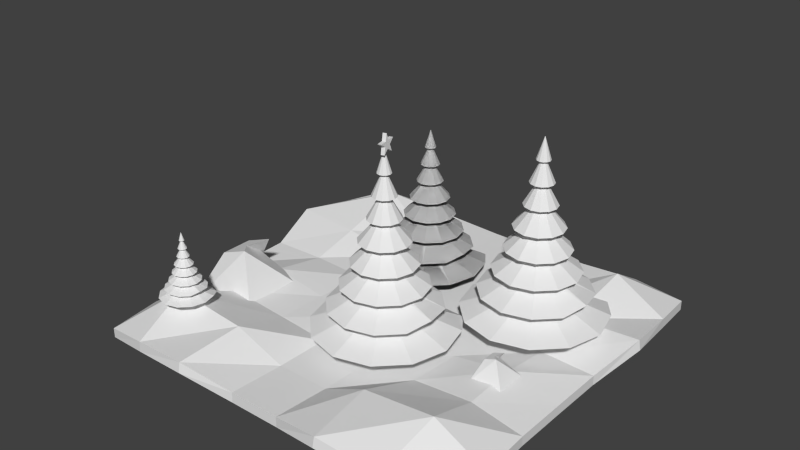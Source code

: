 # Source: lukauntitled.blend  (saved by Blender 2.76.0; exported with 4.5.12 LTS)
import bpy
from mathutils import Matrix  # noqa: F401  (used for matrix-valued properties, if any)

bpy.ops.wm.read_factory_settings(use_empty=True)
scene = bpy.context.scene
scene.name = 'Scene'

# ---- collections
col_collection_1 = bpy.data.collections.new('Collection 1'); scene.collection.children.link(col_collection_1)

# ---- world
world_world = bpy.data.worlds.new('World'); scene.world = world_world
world_world.color = (0.05088, 0.05088, 0.05088)
world_world.use_sun_shadow = False
world_world.sun_shadow_jitter_overblur = 0.0
world_world.cycles.sampling_method = 'MANUAL'
world_world.cycles.sample_map_resolution = 256

# ---- meshes
me_cube_002 = bpy.data.meshes.new('Cube.002')
me_cube_002.from_pydata([(-1.0, -1.0, -1.0), (-0.5755, -0.2818, 0.1785), (-1.0, 1.0, -1.0), (1.0, -1.0, -1.0), (0.1201, -0.2818, 0.4534), (1.0, 1.0, -1.0), (0.1201, 0.4718, 0.4534), (-1.0, 1.0, -1.0), (-0.5755, -0.2818, 0.1785), (0.1201, -0.2818, 0.4534), (0.9149, 0.9489, -0.8594), (-0.5755, 0.4718, 0.1786)], [], [(7, 6, 11, 10, 5, 2), (10, 9, 4, 3, 5), (4, 1, 0, 3), (0, 2, 5, 3), (1, 8, 7, 2, 0), (6, 7, 8), (9, 10, 11), (4, 9, 11, 6, 8, 1)])
me_cube_002.use_remesh_preserve_volume = False
me_cube_002.use_remesh_preserve_attributes = False
me_cube_002.use_mirror_vertex_groups = False
me_cube_002.update()
me_cube_001 = bpy.data.meshes.new('Cube.001')
me_cube_001.from_pydata([(-1.0, -1.0, -1.0), (-0.5755, -0.2818, 0.1785), (-1.0, 1.0, -1.0), (1.0, -1.0, -1.0), (0.1201, -0.2818, 0.4534), (1.0, 1.0, -1.0), (0.1201, 0.4718, 0.4534), (-1.0, 1.0, -1.0), (-0.5755, -0.2818, 0.1785), (0.1201, -0.2818, 0.4534), (0.9149, 0.9489, -0.8594), (-0.5755, 0.4718, 0.1786)], [], [(7, 6, 11, 10, 5, 2), (10, 9, 4, 3, 5), (4, 1, 0, 3), (0, 2, 5, 3), (1, 8, 7, 2, 0), (6, 7, 8), (9, 10, 11), (4, 9, 11, 6, 8, 1)])
me_cube_001.use_remesh_preserve_volume = False
me_cube_001.use_remesh_preserve_attributes = False
me_cube_001.use_mirror_vertex_groups = False
me_cube_001.update()
me_cylinder_005 = bpy.data.meshes.new('Cylinder.005')
me_cylinder_005.from_pydata([(1.704e-07, 0.7463, -1.0), (-1.108e-08, 0.01594, 9.299), (0.3732, 0.6463, -1.0), (0.00797, 0.0138, 9.299), (0.6463, 0.3732, -1.0), (0.0138, 0.00797, 9.299), (0.7463, 1.758e-07, -1.0), (0.01594, -1.403e-07, 9.299), (0.6463, -0.3732, -1.0), (0.0138, -0.00797, 9.299), (0.3732, -0.6463, -1.0), (0.00797, -0.0138, 9.299), (1.788e-07, -0.7463, -1.0), (-8.675e-09, -0.01594, 9.299), (-0.3732, -0.6463, -1.0), (-0.00797, -0.0138, 9.299), (-0.6463, -0.3732, -1.0), (-0.0138, -0.00797, 9.299), (-0.7463, -1.846e-07, -1.0), (-0.01594, -1.47e-07, 9.299), (-0.6463, 0.3732, -1.0), (-0.0138, 0.00797, 9.299), (-0.3732, 0.6463, -1.0), (-0.00797, 0.0138, 9.299), (-1.385e-09, 0.877, 0.2874), (-2.771e-09, 0.754, 1.575), (-4.156e-09, 0.631, 2.862), (-5.541e-09, 0.508, 4.15), (-6.926e-09, 0.385, 5.437), (-8.312e-09, 0.262, 6.725), (-9.697e-09, 0.1389, 8.012), (0.06947, 0.1203, 8.012), (0.131, 0.2269, 6.725), (0.1925, 0.3334, 5.437), (0.254, 0.4399, 4.15), (0.3155, 0.5464, 2.862), (0.377, 0.653, 1.575), (0.4385, 0.7595, 0.2874), (0.1203, 0.06947, 8.012), (0.2269, 0.131, 6.725), (0.3334, 0.1925, 5.437), (0.4399, 0.254, 4.15), (0.5464, 0.3155, 2.862), (0.653, 0.377, 1.575), (0.7595, 0.4385, 0.2874), (0.1389, -1.282e-07, 8.012), (0.262, -1.161e-07, 6.725), (0.385, -1.041e-07, 5.437), (0.508, -9.199e-08, 4.15), (0.631, -7.992e-08, 2.862), (0.754, -6.785e-08, 1.575), (0.877, -5.578e-08, 0.2874), (0.1203, -0.06947, 8.012), (0.2269, -0.131, 6.725), (0.3334, -0.1925, 5.437), (0.4399, -0.254, 4.15), (0.5464, -0.3155, 2.862), (0.653, -0.377, 1.575), (0.7595, -0.4385, 0.2874), (0.06947, -0.1203, 8.012), (0.131, -0.2269, 6.725), (0.1925, -0.3334, 5.437), (0.254, -0.4399, 4.15), (0.3155, -0.5464, 2.862), (0.377, -0.653, 1.575), (0.4385, -0.7595, 0.2874), (1.128e-08, -0.1389, 8.012), (3.124e-08, -0.262, 6.725), (5.12e-08, -0.385, 5.437), (7.116e-08, -0.508, 4.15), (9.112e-08, -0.631, 2.862), (1.111e-07, -0.754, 1.575), (1.31e-07, -0.877, 0.2874), (-0.06947, -0.1203, 8.012), (-0.131, -0.2269, 6.725), (-0.1925, -0.3334, 5.437), (-0.254, -0.4399, 4.15), (-0.3155, -0.5464, 2.862), (-0.377, -0.653, 1.575), (-0.4385, -0.7595, 0.2874), (-0.1203, -0.06947, 8.012), (-0.2269, -0.131, 6.725), (-0.3334, -0.1925, 5.437), (-0.4399, -0.254, 4.15), (-0.5464, -0.3155, 2.862), (-0.653, -0.377, 1.575), (-0.7595, -0.4385, 0.2874), (-0.1389, -1.867e-07, 8.012), (-0.262, -2.265e-07, 6.725), (-0.385, -2.662e-07, 5.437), (-0.508, -3.06e-07, 4.15), (-0.631, -3.457e-07, 2.862), (-0.754, -3.854e-07, 1.575), (-0.877, -4.252e-07, 0.2874), (-0.1203, 0.06947, 8.012), (-0.2269, 0.131, 6.725), (-0.3334, 0.1925, 5.437), (-0.4399, 0.254, 4.15), (-0.5464, 0.3155, 2.862), (-0.653, 0.377, 1.575), (-0.7595, 0.4385, 0.2874), (-0.06947, 0.1203, 8.012), (-0.131, 0.2269, 6.725), (-0.1925, 0.3334, 5.437), (-0.254, 0.4399, 4.15), (-0.3155, 0.5464, 2.862), (-0.377, 0.653, 1.575), (-0.4385, 0.7595, 0.2874), (3.459e-08, 1.933, 2.862), (0.9666, 1.674, 2.862), (1.674, 0.9666, 2.862), (1.933, 3.232e-08, 2.862), (1.674, -0.9666, 2.862), (0.9666, -1.674, 2.862), (3.265e-07, -1.933, 2.862), (-0.9666, -1.674, 2.862), (-1.674, -0.9666, 2.862), (-1.933, -7.82e-07, 2.862), (-1.674, 0.9666, 2.862), (-0.9666, 1.674, 2.862), (-1.837e-09, 1.493, 4.15), (0.7467, 1.293, 4.15), (1.293, 0.7467, 4.15), (1.493, 4.166e-09, 4.15), (1.293, -0.7467, 4.15), (0.7467, -1.293, 4.15), (2.237e-07, -1.493, 4.15), (-0.7467, -1.293, 4.15), (-1.293, -0.7467, 4.15), (-1.493, -6.249e-07, 4.15), (-1.293, 0.7467, 4.15), (-0.7467, 1.293, 4.15), (1.522e-08, 0.9862, 5.437), (0.4931, 0.8541, 5.437), (0.8541, 0.4931, 5.437), (0.9862, -4.55e-08, 5.437), (0.8541, -0.4931, 5.437), (0.4931, -0.8541, 5.437), (1.641e-07, -0.9862, 5.437), (-0.4931, -0.8541, 5.437), (-0.8541, -0.4931, 5.437), (-0.9862, -4.609e-07, 5.437), (-0.8541, 0.4931, 5.437), (-0.4931, 0.8541, 5.437), (-1.188e-08, 0.7068, 6.725), (0.3534, 0.6121, 6.725), (0.6121, 0.3534, 6.725), (0.7068, -6.874e-08, 6.725), (0.6121, -0.3534, 6.725), (0.3534, -0.6121, 6.725), (9.484e-08, -0.7068, 6.725), (-0.3534, -0.6121, 6.725), (-0.6121, -0.3534, 6.725), (-0.7068, -3.664e-07, 6.725), (-0.6121, 0.3534, 6.725), (-0.3534, 0.6121, 6.725), (-6.803e-09, 0.4108, 8.012), (0.2054, 0.3558, 8.012), (0.3558, 0.2054, 8.012), (0.4108, -1.021e-07, 8.012), (0.3558, -0.2054, 8.012), (0.2054, -0.3558, 8.012), (5.523e-08, -0.4108, 8.012), (-0.2054, -0.3558, 8.012), (-0.3558, -0.2054, 8.012), (-0.4108, -2.751e-07, 8.012), (-0.3558, 0.2054, 8.012), (-0.2054, 0.3558, 8.012), (1.425e-08, 2.546, 1.575), (1.273, 2.205, 1.575), (2.205, 1.273, 1.575), (2.546, 1.368e-07, 1.575), (2.205, -1.273, 1.575), (1.273, -2.205, 1.575), (3.986e-07, -2.546, 1.575), (-1.273, -2.205, 1.575), (-2.205, -1.273, 1.575), (-2.546, -9.354e-07, 1.575), (-2.205, 1.273, 1.575), (-1.273, 2.205, 1.575), (5.635e-08, 3.292, 0.2874), (1.646, 2.851, 0.2874), (2.851, 1.646, 0.2874), (3.329, -0.1687, 0.5557), (2.851, -1.646, 0.2874), (1.646, -2.851, 0.2874), (5.534e-07, -3.292, 0.2874), (-1.646, -2.851, 0.2874), (-2.851, -1.646, 0.2874), (-3.292, -1.131e-06, 0.2874), (-2.851, 1.646, 0.2874), (-1.646, 2.851, 0.2874), (2.469, 3.772, -1.365), (3.652, 2.109, -1.0), (4.217, 2.95e-07, -1.0), (3.652, -2.109, -1.0), (2.109, -3.652, -1.0), (6.687e-07, -4.217, -1.0), (-2.109, -3.652, -1.0), (-3.652, -2.109, -1.0), (-4.217, -1.481e-06, -1.0), (-4.123, 2.249, -1.939), (-2.109, 3.652, -1.0), (0.02467, 4.722, -2.054), (1.036e-08, 2.043, -1.0), (1.022, 1.769, -1.0), (1.769, 1.022, -1.0), (2.043, 5.578e-08, -1.0), (1.769, -1.022, -1.0), (1.022, -1.769, -1.0), (3.189e-07, -2.043, -1.0), (-1.022, -1.769, -1.0), (-1.769, -1.022, -1.0), (-2.043, -8.048e-07, -1.0), (-1.769, 1.022, -1.0), (-1.022, 1.769, -1.0), (1.704e-07, 0.7463, -2.461), (0.3732, 0.6463, -2.461), (0.6463, 0.3732, -2.461), (0.7463, 1.758e-07, -2.461), (0.6463, -0.3732, -2.461), (0.3732, -0.6463, -2.461), (1.788e-07, -0.7463, -2.461), (-0.3732, -0.6463, -2.461), (-0.6463, -0.3732, -2.461), (-0.7463, -1.846e-07, -2.461), (-0.6463, 0.3732, -2.461), (-0.3732, 0.6463, -2.461)], [], [(156, 1, 3, 157), (157, 3, 5, 158), (158, 5, 7, 159), (159, 7, 9, 160), (160, 9, 11, 161), (161, 11, 13, 162), (162, 13, 15, 163), (163, 15, 17, 164), (164, 17, 19, 165), (165, 19, 21, 166), (3, 1, 23, 21, 19, 17, 15, 13, 11, 9, 7, 5), (167, 23, 1, 156), (166, 21, 23, 167), (12, 14, 223, 222), (201, 100, 107, 202), (190, 99, 106, 191), (178, 98, 105, 179), (118, 97, 104, 119), (130, 96, 103, 131), (142, 95, 102, 143), (154, 94, 101, 155), (202, 107, 24, 203), (191, 106, 25, 180), (179, 105, 26, 168), (119, 104, 27, 108), (131, 103, 28, 120), (143, 102, 29, 132), (155, 101, 30, 144), (200, 93, 100, 201), (189, 92, 99, 190), (177, 91, 98, 178), (117, 90, 97, 118), (129, 89, 96, 130), (141, 88, 95, 142), (153, 87, 94, 154), (199, 86, 93, 200), (188, 85, 92, 189), (176, 84, 91, 177), (116, 83, 90, 117), (128, 82, 89, 129), (140, 81, 88, 141), (152, 80, 87, 153), (198, 79, 86, 199), (187, 78, 85, 188), (175, 77, 84, 176), (115, 76, 83, 116), (127, 75, 82, 128), (139, 74, 81, 140), (151, 73, 80, 152), (197, 72, 79, 198), (186, 71, 78, 187), (174, 70, 77, 175), (114, 69, 76, 115), (126, 68, 75, 127), (138, 67, 74, 139), (150, 66, 73, 151), (196, 65, 72, 197), (185, 64, 71, 186), (173, 63, 70, 174), (113, 62, 69, 114), (125, 61, 68, 126), (137, 60, 67, 138), (149, 59, 66, 150), (195, 58, 65, 196), (184, 57, 64, 185), (172, 56, 63, 173), (112, 55, 62, 113), (124, 54, 61, 125), (136, 53, 60, 137), (148, 52, 59, 149), (194, 51, 58, 195), (183, 50, 57, 184), (171, 49, 56, 172), (111, 48, 55, 112), (123, 47, 54, 124), (135, 46, 53, 136), (147, 45, 52, 148), (193, 44, 51, 194), (182, 43, 50, 183), (170, 42, 49, 171), (110, 41, 48, 111), (122, 40, 47, 123), (134, 39, 46, 135), (146, 38, 45, 147), (192, 37, 44, 193), (181, 36, 43, 182), (169, 35, 42, 170), (109, 34, 41, 110), (121, 33, 40, 122), (133, 32, 39, 134), (145, 31, 38, 146), (203, 24, 37, 192), (180, 25, 36, 181), (168, 26, 35, 169), (108, 27, 34, 109), (120, 28, 33, 121), (132, 29, 32, 133), (144, 30, 31, 145), (26, 108, 109, 35), (35, 109, 110, 42), (42, 110, 111, 49), (49, 111, 112, 56), (56, 112, 113, 63), (63, 113, 114, 70), (70, 114, 115, 77), (77, 115, 116, 84), (84, 116, 117, 91), (91, 117, 118, 98), (105, 119, 108, 26), (98, 118, 119, 105), (27, 120, 121, 34), (34, 121, 122, 41), (41, 122, 123, 48), (48, 123, 124, 55), (55, 124, 125, 62), (62, 125, 126, 69), (69, 126, 127, 76), (76, 127, 128, 83), (83, 128, 129, 90), (90, 129, 130, 97), (104, 131, 120, 27), (97, 130, 131, 104), (28, 132, 133, 33), (33, 133, 134, 40), (40, 134, 135, 47), (47, 135, 136, 54), (54, 136, 137, 61), (61, 137, 138, 68), (68, 138, 139, 75), (75, 139, 140, 82), (82, 140, 141, 89), (89, 141, 142, 96), (103, 143, 132, 28), (96, 142, 143, 103), (29, 144, 145, 32), (32, 145, 146, 39), (39, 146, 147, 46), (46, 147, 148, 53), (53, 148, 149, 60), (60, 149, 150, 67), (67, 150, 151, 74), (74, 151, 152, 81), (81, 152, 153, 88), (88, 153, 154, 95), (102, 155, 144, 29), (95, 154, 155, 102), (94, 166, 167, 101), (101, 167, 156, 30), (87, 165, 166, 94), (80, 164, 165, 87), (73, 163, 164, 80), (66, 162, 163, 73), (59, 161, 162, 66), (52, 160, 161, 59), (45, 159, 160, 52), (38, 158, 159, 45), (31, 157, 158, 38), (30, 156, 157, 31), (25, 168, 169, 36), (36, 169, 170, 43), (43, 170, 171, 50), (50, 171, 172, 57), (57, 172, 173, 64), (64, 173, 174, 71), (71, 174, 175, 78), (78, 175, 176, 85), (85, 176, 177, 92), (92, 177, 178, 99), (106, 179, 168, 25), (99, 178, 179, 106), (24, 180, 181, 37), (37, 181, 182, 44), (44, 182, 183, 51), (51, 183, 184, 58), (58, 184, 185, 65), (65, 185, 186, 72), (72, 186, 187, 79), (79, 187, 188, 86), (86, 188, 189, 93), (93, 189, 190, 100), (107, 191, 180, 24), (100, 190, 191, 107), (204, 203, 192, 205), (205, 192, 193, 206), (206, 193, 194, 207), (207, 194, 195, 208), (208, 195, 196, 209), (209, 196, 197, 210), (210, 197, 198, 211), (211, 198, 199, 212), (212, 199, 200, 213), (213, 200, 201, 214), (215, 202, 203, 204), (214, 201, 202, 215), (2, 0, 204, 205), (4, 2, 205, 206), (6, 4, 206, 207), (8, 6, 207, 208), (10, 8, 208, 209), (12, 10, 209, 210), (14, 12, 210, 211), (16, 14, 211, 212), (18, 16, 212, 213), (20, 18, 213, 214), (22, 20, 214, 215), (0, 22, 215, 204), (216, 217, 218, 219, 220, 221, 222, 223, 224, 225, 226, 227), (6, 8, 220, 219), (20, 22, 227, 226), (0, 2, 217, 216), (14, 16, 224, 223), (8, 10, 221, 220), (22, 0, 216, 227), (2, 4, 218, 217), (16, 18, 225, 224), (10, 12, 222, 221), (4, 6, 219, 218), (18, 20, 226, 225)])
me_cylinder_005.use_remesh_preserve_volume = False
me_cylinder_005.use_remesh_preserve_attributes = False
me_cylinder_005.use_mirror_vertex_groups = False
me_cylinder_005.update()
me_cylinder_004 = bpy.data.meshes.new('Cylinder.004')
me_cylinder_004.from_pydata([(1.704e-07, 0.7463, -1.0), (-1.108e-08, 0.01594, 9.299), (0.3732, 0.6463, -1.0), (0.00797, 0.0138, 9.299), (0.6463, 0.3732, -1.0), (0.0138, 0.00797, 9.299), (0.7463, 1.758e-07, -1.0), (0.01594, -1.403e-07, 9.299), (0.6463, -0.3732, -1.0), (0.0138, -0.00797, 9.299), (0.3732, -0.6463, -1.0), (0.00797, -0.0138, 9.299), (1.788e-07, -0.7463, -1.0), (-8.675e-09, -0.01594, 9.299), (-0.3732, -0.6463, -1.0), (-0.00797, -0.0138, 9.299), (-0.6463, -0.3732, -1.0), (-0.0138, -0.00797, 9.299), (-0.7463, -1.846e-07, -1.0), (-0.01594, -1.47e-07, 9.299), (-0.6463, 0.3732, -1.0), (-0.0138, 0.00797, 9.299), (-0.3732, 0.6463, -1.0), (-0.00797, 0.0138, 9.299), (-1.385e-09, 0.877, 0.2874), (-2.771e-09, 0.754, 1.575), (-4.156e-09, 0.631, 2.862), (-5.541e-09, 0.508, 4.15), (-6.926e-09, 0.385, 5.437), (-8.312e-09, 0.262, 6.725), (-9.697e-09, 0.1389, 8.012), (0.06947, 0.1203, 8.012), (0.131, 0.2269, 6.725), (0.1925, 0.3334, 5.437), (0.254, 0.4399, 4.15), (0.3155, 0.5464, 2.862), (0.377, 0.653, 1.575), (0.4385, 0.7595, 0.2874), (0.1203, 0.06947, 8.012), (0.2269, 0.131, 6.725), (0.3334, 0.1925, 5.437), (0.4399, 0.254, 4.15), (0.5464, 0.3155, 2.862), (0.653, 0.377, 1.575), (0.7595, 0.4385, 0.2874), (0.1389, -1.282e-07, 8.012), (0.262, -1.161e-07, 6.725), (0.385, -1.041e-07, 5.437), (0.508, -9.199e-08, 4.15), (0.631, -7.992e-08, 2.862), (0.754, -6.785e-08, 1.575), (0.877, -5.578e-08, 0.2874), (0.1203, -0.06947, 8.012), (0.2269, -0.131, 6.725), (0.3334, -0.1925, 5.437), (0.4399, -0.254, 4.15), (0.5464, -0.3155, 2.862), (0.653, -0.377, 1.575), (0.7595, -0.4385, 0.2874), (0.06947, -0.1203, 8.012), (0.131, -0.2269, 6.725), (0.1925, -0.3334, 5.437), (0.254, -0.4399, 4.15), (0.3155, -0.5464, 2.862), (0.377, -0.653, 1.575), (0.4385, -0.7595, 0.2874), (1.128e-08, -0.1389, 8.012), (3.124e-08, -0.262, 6.725), (5.12e-08, -0.385, 5.437), (7.116e-08, -0.508, 4.15), (9.112e-08, -0.631, 2.862), (1.111e-07, -0.754, 1.575), (1.31e-07, -0.877, 0.2874), (-0.06947, -0.1203, 8.012), (-0.131, -0.2269, 6.725), (-0.1925, -0.3334, 5.437), (-0.254, -0.4399, 4.15), (-0.3155, -0.5464, 2.862), (-0.377, -0.653, 1.575), (-0.4385, -0.7595, 0.2874), (-0.1203, -0.06947, 8.012), (-0.2269, -0.131, 6.725), (-0.3334, -0.1925, 5.437), (-0.4399, -0.254, 4.15), (-0.5464, -0.3155, 2.862), (-0.653, -0.377, 1.575), (-0.7595, -0.4385, 0.2874), (-0.1389, -1.867e-07, 8.012), (-0.262, -2.265e-07, 6.725), (-0.385, -2.662e-07, 5.437), (-0.508, -3.06e-07, 4.15), (-0.631, -3.457e-07, 2.862), (-0.754, -3.854e-07, 1.575), (-0.877, -4.252e-07, 0.2874), (-0.1203, 0.06947, 8.012), (-0.2269, 0.131, 6.725), (-0.3334, 0.1925, 5.437), (-0.4399, 0.254, 4.15), (-0.5464, 0.3155, 2.862), (-0.653, 0.377, 1.575), (-0.7595, 0.4385, 0.2874), (-0.06947, 0.1203, 8.012), (-0.131, 0.2269, 6.725), (-0.1925, 0.3334, 5.437), (-0.254, 0.4399, 4.15), (-0.3155, 0.5464, 2.862), (-0.377, 0.653, 1.575), (-0.4385, 0.7595, 0.2874), (3.459e-08, 1.933, 2.862), (0.9666, 1.674, 2.862), (1.674, 0.9666, 2.862), (1.933, 3.232e-08, 2.862), (1.674, -0.9666, 2.862), (0.9666, -1.674, 2.862), (3.265e-07, -1.933, 2.862), (-0.9666, -1.674, 2.862), (-1.674, -0.9666, 2.862), (-1.933, -7.82e-07, 2.862), (-1.674, 0.9666, 2.862), (-0.9666, 1.674, 2.862), (-1.837e-09, 1.493, 4.15), (0.7467, 1.293, 4.15), (1.293, 0.7467, 4.15), (1.493, 4.166e-09, 4.15), (1.293, -0.7467, 4.15), (0.7467, -1.293, 4.15), (2.237e-07, -1.493, 4.15), (-0.7467, -1.293, 4.15), (-1.293, -0.7467, 4.15), (-1.493, -6.249e-07, 4.15), (-1.293, 0.7467, 4.15), (-0.7467, 1.293, 4.15), (1.522e-08, 0.9862, 5.437), (0.4931, 0.8541, 5.437), (0.8541, 0.4931, 5.437), (0.9862, -4.55e-08, 5.437), (0.8541, -0.4931, 5.437), (0.4931, -0.8541, 5.437), (1.641e-07, -0.9862, 5.437), (-0.4931, -0.8541, 5.437), (-0.8541, -0.4931, 5.437), (-0.9862, -4.609e-07, 5.437), (-0.8541, 0.4931, 5.437), (-0.4931, 0.8541, 5.437), (-1.188e-08, 0.7068, 6.725), (0.3534, 0.6121, 6.725), (0.6121, 0.3534, 6.725), (0.7068, -6.874e-08, 6.725), (0.6121, -0.3534, 6.725), (0.3534, -0.6121, 6.725), (9.484e-08, -0.7068, 6.725), (-0.3534, -0.6121, 6.725), (-0.6121, -0.3534, 6.725), (-0.7068, -3.664e-07, 6.725), (-0.6121, 0.3534, 6.725), (-0.3534, 0.6121, 6.725), (-6.803e-09, 0.4108, 8.012), (0.2054, 0.3558, 8.012), (0.3558, 0.2054, 8.012), (0.4108, -1.021e-07, 8.012), (0.3558, -0.2054, 8.012), (0.2054, -0.3558, 8.012), (5.523e-08, -0.4108, 8.012), (-0.2054, -0.3558, 8.012), (-0.3558, -0.2054, 8.012), (-0.4108, -2.751e-07, 8.012), (-0.3558, 0.2054, 8.012), (-0.2054, 0.3558, 8.012), (1.425e-08, 2.546, 1.575), (1.273, 2.205, 1.575), (2.205, 1.273, 1.575), (2.546, 1.368e-07, 1.575), (2.205, -1.273, 1.575), (1.273, -2.205, 1.575), (3.986e-07, -2.546, 1.575), (-1.273, -2.205, 1.575), (-2.205, -1.273, 1.575), (-2.546, -9.354e-07, 1.575), (-2.205, 1.273, 1.575), (-1.273, 2.205, 1.575), (5.635e-08, 3.292, 0.2874), (1.646, 2.851, 0.2874), (2.851, 1.646, 0.2874), (3.329, -0.1687, 0.5557), (2.851, -1.646, 0.2874), (1.646, -2.851, 0.2874), (5.534e-07, -3.292, 0.2874), (-1.646, -2.851, 0.2874), (-2.851, -1.646, 0.2874), (-3.292, -1.131e-06, 0.2874), (-2.851, 1.646, 0.2874), (-1.646, 2.851, 0.2874), (2.469, 3.772, -1.365), (3.652, 2.109, -1.0), (4.217, 2.95e-07, -1.0), (3.652, -2.109, -1.0), (2.109, -3.652, -1.0), (6.687e-07, -4.217, -1.0), (-2.109, -3.652, -1.0), (-3.652, -2.109, -1.0), (-4.217, -1.481e-06, -1.0), (-4.123, 2.249, -1.939), (-2.109, 3.652, -1.0), (0.02467, 4.722, -2.054), (1.036e-08, 2.043, -1.0), (1.022, 1.769, -1.0), (1.769, 1.022, -1.0), (2.043, 5.578e-08, -1.0), (1.769, -1.022, -1.0), (1.022, -1.769, -1.0), (3.189e-07, -2.043, -1.0), (-1.022, -1.769, -1.0), (-1.769, -1.022, -1.0), (-2.043, -8.048e-07, -1.0), (-1.769, 1.022, -1.0), (-1.022, 1.769, -1.0), (1.704e-07, 0.7463, -2.461), (0.3732, 0.6463, -2.461), (0.6463, 0.3732, -2.461), (0.7463, 1.758e-07, -2.461), (0.6463, -0.3732, -2.461), (0.3732, -0.6463, -2.461), (1.788e-07, -0.7463, -2.461), (-0.3732, -0.6463, -2.461), (-0.6463, -0.3732, -2.461), (-0.7463, -1.846e-07, -2.461), (-0.6463, 0.3732, -2.461), (-0.3732, 0.6463, -2.461)], [], [(156, 1, 3, 157), (157, 3, 5, 158), (158, 5, 7, 159), (159, 7, 9, 160), (160, 9, 11, 161), (161, 11, 13, 162), (162, 13, 15, 163), (163, 15, 17, 164), (164, 17, 19, 165), (165, 19, 21, 166), (3, 1, 23, 21, 19, 17, 15, 13, 11, 9, 7, 5), (167, 23, 1, 156), (166, 21, 23, 167), (12, 14, 223, 222), (201, 100, 107, 202), (190, 99, 106, 191), (178, 98, 105, 179), (118, 97, 104, 119), (130, 96, 103, 131), (142, 95, 102, 143), (154, 94, 101, 155), (202, 107, 24, 203), (191, 106, 25, 180), (179, 105, 26, 168), (119, 104, 27, 108), (131, 103, 28, 120), (143, 102, 29, 132), (155, 101, 30, 144), (200, 93, 100, 201), (189, 92, 99, 190), (177, 91, 98, 178), (117, 90, 97, 118), (129, 89, 96, 130), (141, 88, 95, 142), (153, 87, 94, 154), (199, 86, 93, 200), (188, 85, 92, 189), (176, 84, 91, 177), (116, 83, 90, 117), (128, 82, 89, 129), (140, 81, 88, 141), (152, 80, 87, 153), (198, 79, 86, 199), (187, 78, 85, 188), (175, 77, 84, 176), (115, 76, 83, 116), (127, 75, 82, 128), (139, 74, 81, 140), (151, 73, 80, 152), (197, 72, 79, 198), (186, 71, 78, 187), (174, 70, 77, 175), (114, 69, 76, 115), (126, 68, 75, 127), (138, 67, 74, 139), (150, 66, 73, 151), (196, 65, 72, 197), (185, 64, 71, 186), (173, 63, 70, 174), (113, 62, 69, 114), (125, 61, 68, 126), (137, 60, 67, 138), (149, 59, 66, 150), (195, 58, 65, 196), (184, 57, 64, 185), (172, 56, 63, 173), (112, 55, 62, 113), (124, 54, 61, 125), (136, 53, 60, 137), (148, 52, 59, 149), (194, 51, 58, 195), (183, 50, 57, 184), (171, 49, 56, 172), (111, 48, 55, 112), (123, 47, 54, 124), (135, 46, 53, 136), (147, 45, 52, 148), (193, 44, 51, 194), (182, 43, 50, 183), (170, 42, 49, 171), (110, 41, 48, 111), (122, 40, 47, 123), (134, 39, 46, 135), (146, 38, 45, 147), (192, 37, 44, 193), (181, 36, 43, 182), (169, 35, 42, 170), (109, 34, 41, 110), (121, 33, 40, 122), (133, 32, 39, 134), (145, 31, 38, 146), (203, 24, 37, 192), (180, 25, 36, 181), (168, 26, 35, 169), (108, 27, 34, 109), (120, 28, 33, 121), (132, 29, 32, 133), (144, 30, 31, 145), (26, 108, 109, 35), (35, 109, 110, 42), (42, 110, 111, 49), (49, 111, 112, 56), (56, 112, 113, 63), (63, 113, 114, 70), (70, 114, 115, 77), (77, 115, 116, 84), (84, 116, 117, 91), (91, 117, 118, 98), (105, 119, 108, 26), (98, 118, 119, 105), (27, 120, 121, 34), (34, 121, 122, 41), (41, 122, 123, 48), (48, 123, 124, 55), (55, 124, 125, 62), (62, 125, 126, 69), (69, 126, 127, 76), (76, 127, 128, 83), (83, 128, 129, 90), (90, 129, 130, 97), (104, 131, 120, 27), (97, 130, 131, 104), (28, 132, 133, 33), (33, 133, 134, 40), (40, 134, 135, 47), (47, 135, 136, 54), (54, 136, 137, 61), (61, 137, 138, 68), (68, 138, 139, 75), (75, 139, 140, 82), (82, 140, 141, 89), (89, 141, 142, 96), (103, 143, 132, 28), (96, 142, 143, 103), (29, 144, 145, 32), (32, 145, 146, 39), (39, 146, 147, 46), (46, 147, 148, 53), (53, 148, 149, 60), (60, 149, 150, 67), (67, 150, 151, 74), (74, 151, 152, 81), (81, 152, 153, 88), (88, 153, 154, 95), (102, 155, 144, 29), (95, 154, 155, 102), (94, 166, 167, 101), (101, 167, 156, 30), (87, 165, 166, 94), (80, 164, 165, 87), (73, 163, 164, 80), (66, 162, 163, 73), (59, 161, 162, 66), (52, 160, 161, 59), (45, 159, 160, 52), (38, 158, 159, 45), (31, 157, 158, 38), (30, 156, 157, 31), (25, 168, 169, 36), (36, 169, 170, 43), (43, 170, 171, 50), (50, 171, 172, 57), (57, 172, 173, 64), (64, 173, 174, 71), (71, 174, 175, 78), (78, 175, 176, 85), (85, 176, 177, 92), (92, 177, 178, 99), (106, 179, 168, 25), (99, 178, 179, 106), (24, 180, 181, 37), (37, 181, 182, 44), (44, 182, 183, 51), (51, 183, 184, 58), (58, 184, 185, 65), (65, 185, 186, 72), (72, 186, 187, 79), (79, 187, 188, 86), (86, 188, 189, 93), (93, 189, 190, 100), (107, 191, 180, 24), (100, 190, 191, 107), (204, 203, 192, 205), (205, 192, 193, 206), (206, 193, 194, 207), (207, 194, 195, 208), (208, 195, 196, 209), (209, 196, 197, 210), (210, 197, 198, 211), (211, 198, 199, 212), (212, 199, 200, 213), (213, 200, 201, 214), (215, 202, 203, 204), (214, 201, 202, 215), (2, 0, 204, 205), (4, 2, 205, 206), (6, 4, 206, 207), (8, 6, 207, 208), (10, 8, 208, 209), (12, 10, 209, 210), (14, 12, 210, 211), (16, 14, 211, 212), (18, 16, 212, 213), (20, 18, 213, 214), (22, 20, 214, 215), (0, 22, 215, 204), (216, 217, 218, 219, 220, 221, 222, 223, 224, 225, 226, 227), (6, 8, 220, 219), (20, 22, 227, 226), (0, 2, 217, 216), (14, 16, 224, 223), (8, 10, 221, 220), (22, 0, 216, 227), (2, 4, 218, 217), (16, 18, 225, 224), (10, 12, 222, 221), (4, 6, 219, 218), (18, 20, 226, 225)])
me_cylinder_004.use_remesh_preserve_volume = False
me_cylinder_004.use_remesh_preserve_attributes = False
me_cylinder_004.use_mirror_vertex_groups = False
me_cylinder_004.update()
me_cylinder_003 = bpy.data.meshes.new('Cylinder.003')
me_cylinder_003.from_pydata([(1.704e-07, 0.7463, -1.0), (-1.108e-08, 0.01594, 9.299), (0.3732, 0.6463, -1.0), (0.00797, 0.0138, 9.299), (0.6463, 0.3732, -1.0), (0.0138, 0.00797, 9.299), (0.7463, 1.758e-07, -1.0), (0.01594, -1.403e-07, 9.299), (0.6463, -0.3732, -1.0), (0.0138, -0.00797, 9.299), (0.3732, -0.6463, -1.0), (0.00797, -0.0138, 9.299), (1.788e-07, -0.7463, -1.0), (-8.675e-09, -0.01594, 9.299), (-0.3732, -0.6463, -1.0), (-0.00797, -0.0138, 9.299), (-0.6463, -0.3732, -1.0), (-0.0138, -0.00797, 9.299), (-0.7463, -1.846e-07, -1.0), (-0.01594, -1.47e-07, 9.299), (-0.6463, 0.3732, -1.0), (-0.0138, 0.00797, 9.299), (-0.3732, 0.6463, -1.0), (-0.00797, 0.0138, 9.299), (-1.385e-09, 0.877, 0.2874), (-2.771e-09, 0.754, 1.575), (-4.156e-09, 0.631, 2.862), (-5.541e-09, 0.508, 4.15), (-6.926e-09, 0.385, 5.437), (-8.312e-09, 0.262, 6.725), (-9.697e-09, 0.1389, 8.012), (0.06947, 0.1203, 8.012), (0.131, 0.2269, 6.725), (0.1925, 0.3334, 5.437), (0.254, 0.4399, 4.15), (0.3155, 0.5464, 2.862), (0.377, 0.653, 1.575), (0.4385, 0.7595, 0.2874), (0.1203, 0.06947, 8.012), (0.2269, 0.131, 6.725), (0.3334, 0.1925, 5.437), (0.4399, 0.254, 4.15), (0.5464, 0.3155, 2.862), (0.653, 0.377, 1.575), (0.7595, 0.4385, 0.2874), (0.1389, -1.282e-07, 8.012), (0.262, -1.161e-07, 6.725), (0.385, -1.041e-07, 5.437), (0.508, -9.199e-08, 4.15), (0.631, -7.992e-08, 2.862), (0.754, -6.785e-08, 1.575), (0.877, -5.578e-08, 0.2874), (0.1203, -0.06947, 8.012), (0.2269, -0.131, 6.725), (0.3334, -0.1925, 5.437), (0.4399, -0.254, 4.15), (0.5464, -0.3155, 2.862), (0.653, -0.377, 1.575), (0.7595, -0.4385, 0.2874), (0.06947, -0.1203, 8.012), (0.131, -0.2269, 6.725), (0.1925, -0.3334, 5.437), (0.254, -0.4399, 4.15), (0.3155, -0.5464, 2.862), (0.377, -0.653, 1.575), (0.4385, -0.7595, 0.2874), (1.128e-08, -0.1389, 8.012), (3.124e-08, -0.262, 6.725), (5.12e-08, -0.385, 5.437), (7.116e-08, -0.508, 4.15), (9.112e-08, -0.631, 2.862), (1.111e-07, -0.754, 1.575), (1.31e-07, -0.877, 0.2874), (-0.06947, -0.1203, 8.012), (-0.131, -0.2269, 6.725), (-0.1925, -0.3334, 5.437), (-0.254, -0.4399, 4.15), (-0.3155, -0.5464, 2.862), (-0.377, -0.653, 1.575), (-0.4385, -0.7595, 0.2874), (-0.1203, -0.06947, 8.012), (-0.2269, -0.131, 6.725), (-0.3334, -0.1925, 5.437), (-0.4399, -0.254, 4.15), (-0.5464, -0.3155, 2.862), (-0.653, -0.377, 1.575), (-0.7595, -0.4385, 0.2874), (-0.1389, -1.867e-07, 8.012), (-0.262, -2.265e-07, 6.725), (-0.385, -2.662e-07, 5.437), (-0.508, -3.06e-07, 4.15), (-0.631, -3.457e-07, 2.862), (-0.754, -3.854e-07, 1.575), (-0.877, -4.252e-07, 0.2874), (-0.1203, 0.06947, 8.012), (-0.2269, 0.131, 6.725), (-0.3334, 0.1925, 5.437), (-0.4399, 0.254, 4.15), (-0.5464, 0.3155, 2.862), (-0.653, 0.377, 1.575), (-0.7595, 0.4385, 0.2874), (-0.06947, 0.1203, 8.012), (-0.131, 0.2269, 6.725), (-0.1925, 0.3334, 5.437), (-0.254, 0.4399, 4.15), (-0.3155, 0.5464, 2.862), (-0.377, 0.653, 1.575), (-0.4385, 0.7595, 0.2874), (3.459e-08, 1.933, 2.862), (0.9666, 1.674, 2.862), (1.674, 0.9666, 2.862), (1.933, 3.232e-08, 2.862), (1.674, -0.9666, 2.862), (0.9666, -1.674, 2.862), (3.265e-07, -1.933, 2.862), (-0.9666, -1.674, 2.862), (-1.674, -0.9666, 2.862), (-1.933, -7.82e-07, 2.862), (-1.674, 0.9666, 2.862), (-0.9666, 1.674, 2.862), (-1.837e-09, 1.493, 4.15), (0.7467, 1.293, 4.15), (1.293, 0.7467, 4.15), (1.493, 4.166e-09, 4.15), (1.293, -0.7467, 4.15), (0.7467, -1.293, 4.15), (2.237e-07, -1.493, 4.15), (-0.7467, -1.293, 4.15), (-1.293, -0.7467, 4.15), (-1.493, -6.249e-07, 4.15), (-1.293, 0.7467, 4.15), (-0.7467, 1.293, 4.15), (1.522e-08, 0.9862, 5.437), (0.4931, 0.8541, 5.437), (0.8541, 0.4931, 5.437), (0.9862, -4.55e-08, 5.437), (0.8541, -0.4931, 5.437), (0.4931, -0.8541, 5.437), (1.641e-07, -0.9862, 5.437), (-0.4931, -0.8541, 5.437), (-0.8541, -0.4931, 5.437), (-0.9862, -4.609e-07, 5.437), (-0.8541, 0.4931, 5.437), (-0.4931, 0.8541, 5.437), (-1.188e-08, 0.7068, 6.725), (0.3534, 0.6121, 6.725), (0.6121, 0.3534, 6.725), (0.7068, -6.874e-08, 6.725), (0.6121, -0.3534, 6.725), (0.3534, -0.6121, 6.725), (9.484e-08, -0.7068, 6.725), (-0.3534, -0.6121, 6.725), (-0.6121, -0.3534, 6.725), (-0.7068, -3.664e-07, 6.725), (-0.6121, 0.3534, 6.725), (-0.3534, 0.6121, 6.725), (-6.803e-09, 0.4108, 8.012), (0.2054, 0.3558, 8.012), (0.3558, 0.2054, 8.012), (0.4108, -1.021e-07, 8.012), (0.3558, -0.2054, 8.012), (0.2054, -0.3558, 8.012), (5.523e-08, -0.4108, 8.012), (-0.2054, -0.3558, 8.012), (-0.3558, -0.2054, 8.012), (-0.4108, -2.751e-07, 8.012), (-0.3558, 0.2054, 8.012), (-0.2054, 0.3558, 8.012), (1.425e-08, 2.546, 1.575), (1.273, 2.205, 1.575), (2.205, 1.273, 1.575), (2.546, 1.368e-07, 1.575), (2.205, -1.273, 1.575), (1.273, -2.205, 1.575), (3.986e-07, -2.546, 1.575), (-1.273, -2.205, 1.575), (-2.205, -1.273, 1.575), (-2.546, -9.354e-07, 1.575), (-2.205, 1.273, 1.575), (-1.273, 2.205, 1.575), (5.635e-08, 3.292, 0.2874), (1.646, 2.851, 0.2874), (2.851, 1.646, 0.2874), (3.329, -0.1687, 0.5557), (2.851, -1.646, 0.2874), (1.646, -2.851, 0.2874), (5.534e-07, -3.292, 0.2874), (-1.646, -2.851, 0.2874), (-2.851, -1.646, 0.2874), (-3.292, -1.131e-06, 0.2874), (-2.851, 1.646, 0.2874), (-1.646, 2.851, 0.2874), (2.469, 3.772, -1.365), (3.652, 2.109, -1.0), (4.217, 2.95e-07, -1.0), (3.652, -2.109, -1.0), (2.109, -3.652, -1.0), (6.687e-07, -4.217, -1.0), (-2.109, -3.652, -1.0), (-3.652, -2.109, -1.0), (-4.217, -1.481e-06, -1.0), (-4.123, 2.249, -1.939), (-2.109, 3.652, -1.0), (0.02467, 4.722, -2.054), (1.036e-08, 2.043, -1.0), (1.022, 1.769, -1.0), (1.769, 1.022, -1.0), (2.043, 5.578e-08, -1.0), (1.769, -1.022, -1.0), (1.022, -1.769, -1.0), (3.189e-07, -2.043, -1.0), (-1.022, -1.769, -1.0), (-1.769, -1.022, -1.0), (-2.043, -8.048e-07, -1.0), (-1.769, 1.022, -1.0), (-1.022, 1.769, -1.0), (1.704e-07, 0.7463, -2.461), (0.3732, 0.6463, -2.461), (0.6463, 0.3732, -2.461), (0.7463, 1.758e-07, -2.461), (0.6463, -0.3732, -2.461), (0.3732, -0.6463, -2.461), (1.788e-07, -0.7463, -2.461), (-0.3732, -0.6463, -2.461), (-0.6463, -0.3732, -2.461), (-0.7463, -1.846e-07, -2.461), (-0.6463, 0.3732, -2.461), (-0.3732, 0.6463, -2.461)], [], [(156, 1, 3, 157), (157, 3, 5, 158), (158, 5, 7, 159), (159, 7, 9, 160), (160, 9, 11, 161), (161, 11, 13, 162), (162, 13, 15, 163), (163, 15, 17, 164), (164, 17, 19, 165), (165, 19, 21, 166), (3, 1, 23, 21, 19, 17, 15, 13, 11, 9, 7, 5), (167, 23, 1, 156), (166, 21, 23, 167), (12, 14, 223, 222), (201, 100, 107, 202), (190, 99, 106, 191), (178, 98, 105, 179), (118, 97, 104, 119), (130, 96, 103, 131), (142, 95, 102, 143), (154, 94, 101, 155), (202, 107, 24, 203), (191, 106, 25, 180), (179, 105, 26, 168), (119, 104, 27, 108), (131, 103, 28, 120), (143, 102, 29, 132), (155, 101, 30, 144), (200, 93, 100, 201), (189, 92, 99, 190), (177, 91, 98, 178), (117, 90, 97, 118), (129, 89, 96, 130), (141, 88, 95, 142), (153, 87, 94, 154), (199, 86, 93, 200), (188, 85, 92, 189), (176, 84, 91, 177), (116, 83, 90, 117), (128, 82, 89, 129), (140, 81, 88, 141), (152, 80, 87, 153), (198, 79, 86, 199), (187, 78, 85, 188), (175, 77, 84, 176), (115, 76, 83, 116), (127, 75, 82, 128), (139, 74, 81, 140), (151, 73, 80, 152), (197, 72, 79, 198), (186, 71, 78, 187), (174, 70, 77, 175), (114, 69, 76, 115), (126, 68, 75, 127), (138, 67, 74, 139), (150, 66, 73, 151), (196, 65, 72, 197), (185, 64, 71, 186), (173, 63, 70, 174), (113, 62, 69, 114), (125, 61, 68, 126), (137, 60, 67, 138), (149, 59, 66, 150), (195, 58, 65, 196), (184, 57, 64, 185), (172, 56, 63, 173), (112, 55, 62, 113), (124, 54, 61, 125), (136, 53, 60, 137), (148, 52, 59, 149), (194, 51, 58, 195), (183, 50, 57, 184), (171, 49, 56, 172), (111, 48, 55, 112), (123, 47, 54, 124), (135, 46, 53, 136), (147, 45, 52, 148), (193, 44, 51, 194), (182, 43, 50, 183), (170, 42, 49, 171), (110, 41, 48, 111), (122, 40, 47, 123), (134, 39, 46, 135), (146, 38, 45, 147), (192, 37, 44, 193), (181, 36, 43, 182), (169, 35, 42, 170), (109, 34, 41, 110), (121, 33, 40, 122), (133, 32, 39, 134), (145, 31, 38, 146), (203, 24, 37, 192), (180, 25, 36, 181), (168, 26, 35, 169), (108, 27, 34, 109), (120, 28, 33, 121), (132, 29, 32, 133), (144, 30, 31, 145), (26, 108, 109, 35), (35, 109, 110, 42), (42, 110, 111, 49), (49, 111, 112, 56), (56, 112, 113, 63), (63, 113, 114, 70), (70, 114, 115, 77), (77, 115, 116, 84), (84, 116, 117, 91), (91, 117, 118, 98), (105, 119, 108, 26), (98, 118, 119, 105), (27, 120, 121, 34), (34, 121, 122, 41), (41, 122, 123, 48), (48, 123, 124, 55), (55, 124, 125, 62), (62, 125, 126, 69), (69, 126, 127, 76), (76, 127, 128, 83), (83, 128, 129, 90), (90, 129, 130, 97), (104, 131, 120, 27), (97, 130, 131, 104), (28, 132, 133, 33), (33, 133, 134, 40), (40, 134, 135, 47), (47, 135, 136, 54), (54, 136, 137, 61), (61, 137, 138, 68), (68, 138, 139, 75), (75, 139, 140, 82), (82, 140, 141, 89), (89, 141, 142, 96), (103, 143, 132, 28), (96, 142, 143, 103), (29, 144, 145, 32), (32, 145, 146, 39), (39, 146, 147, 46), (46, 147, 148, 53), (53, 148, 149, 60), (60, 149, 150, 67), (67, 150, 151, 74), (74, 151, 152, 81), (81, 152, 153, 88), (88, 153, 154, 95), (102, 155, 144, 29), (95, 154, 155, 102), (94, 166, 167, 101), (101, 167, 156, 30), (87, 165, 166, 94), (80, 164, 165, 87), (73, 163, 164, 80), (66, 162, 163, 73), (59, 161, 162, 66), (52, 160, 161, 59), (45, 159, 160, 52), (38, 158, 159, 45), (31, 157, 158, 38), (30, 156, 157, 31), (25, 168, 169, 36), (36, 169, 170, 43), (43, 170, 171, 50), (50, 171, 172, 57), (57, 172, 173, 64), (64, 173, 174, 71), (71, 174, 175, 78), (78, 175, 176, 85), (85, 176, 177, 92), (92, 177, 178, 99), (106, 179, 168, 25), (99, 178, 179, 106), (24, 180, 181, 37), (37, 181, 182, 44), (44, 182, 183, 51), (51, 183, 184, 58), (58, 184, 185, 65), (65, 185, 186, 72), (72, 186, 187, 79), (79, 187, 188, 86), (86, 188, 189, 93), (93, 189, 190, 100), (107, 191, 180, 24), (100, 190, 191, 107), (204, 203, 192, 205), (205, 192, 193, 206), (206, 193, 194, 207), (207, 194, 195, 208), (208, 195, 196, 209), (209, 196, 197, 210), (210, 197, 198, 211), (211, 198, 199, 212), (212, 199, 200, 213), (213, 200, 201, 214), (215, 202, 203, 204), (214, 201, 202, 215), (2, 0, 204, 205), (4, 2, 205, 206), (6, 4, 206, 207), (8, 6, 207, 208), (10, 8, 208, 209), (12, 10, 209, 210), (14, 12, 210, 211), (16, 14, 211, 212), (18, 16, 212, 213), (20, 18, 213, 214), (22, 20, 214, 215), (0, 22, 215, 204), (216, 217, 218, 219, 220, 221, 222, 223, 224, 225, 226, 227), (6, 8, 220, 219), (20, 22, 227, 226), (0, 2, 217, 216), (14, 16, 224, 223), (8, 10, 221, 220), (22, 0, 216, 227), (2, 4, 218, 217), (16, 18, 225, 224), (10, 12, 222, 221), (4, 6, 219, 218), (18, 20, 226, 225)])
me_cylinder_003.use_remesh_preserve_volume = False
me_cylinder_003.use_remesh_preserve_attributes = False
me_cylinder_003.use_mirror_vertex_groups = False
me_cylinder_003.update()
me_cylinder_002 = bpy.data.meshes.new('Cylinder.002')
me_cylinder_002.from_pydata([(1.704e-07, 0.7463, -1.0), (-1.108e-08, 0.01594, 9.299), (0.3732, 0.6463, -1.0), (0.00797, 0.0138, 9.299), (0.6463, 0.3732, -1.0), (0.0138, 0.00797, 9.299), (0.7463, 1.758e-07, -1.0), (0.01594, -1.403e-07, 9.299), (0.6463, -0.3732, -1.0), (0.0138, -0.00797, 9.299), (0.3732, -0.6463, -1.0), (0.00797, -0.0138, 9.299), (1.788e-07, -0.7463, -1.0), (-8.675e-09, -0.01594, 9.299), (-0.3732, -0.6463, -1.0), (-0.00797, -0.0138, 9.299), (-0.6463, -0.3732, -1.0), (-0.0138, -0.00797, 9.299), (-0.7463, -1.846e-07, -1.0), (-0.01594, -1.47e-07, 9.299), (-0.6463, 0.3732, -1.0), (-0.0138, 0.00797, 9.299), (-0.3732, 0.6463, -1.0), (-0.00797, 0.0138, 9.299), (-1.385e-09, 0.877, 0.2874), (-2.771e-09, 0.754, 1.575), (-4.156e-09, 0.631, 2.862), (-5.541e-09, 0.508, 4.15), (-6.926e-09, 0.385, 5.437), (-8.312e-09, 0.262, 6.725), (-9.697e-09, 0.1389, 8.012), (0.06947, 0.1203, 8.012), (0.131, 0.2269, 6.725), (0.1925, 0.3334, 5.437), (0.254, 0.4399, 4.15), (0.3155, 0.5464, 2.862), (0.377, 0.653, 1.575), (0.4385, 0.7595, 0.2874), (0.1203, 0.06947, 8.012), (0.2269, 0.131, 6.725), (0.3334, 0.1925, 5.437), (0.4399, 0.254, 4.15), (0.5464, 0.3155, 2.862), (0.653, 0.377, 1.575), (0.7595, 0.4385, 0.2874), (0.1389, -1.282e-07, 8.012), (0.262, -1.161e-07, 6.725), (0.385, -1.041e-07, 5.437), (0.508, -9.199e-08, 4.15), (0.631, -7.992e-08, 2.862), (0.754, -6.785e-08, 1.575), (0.877, -5.578e-08, 0.2874), (0.1203, -0.06947, 8.012), (0.2269, -0.131, 6.725), (0.3334, -0.1925, 5.437), (0.4399, -0.254, 4.15), (0.5464, -0.3155, 2.862), (0.653, -0.377, 1.575), (0.7595, -0.4385, 0.2874), (0.06947, -0.1203, 8.012), (0.131, -0.2269, 6.725), (0.1925, -0.3334, 5.437), (0.254, -0.4399, 4.15), (0.3155, -0.5464, 2.862), (0.377, -0.653, 1.575), (0.4385, -0.7595, 0.2874), (1.128e-08, -0.1389, 8.012), (3.124e-08, -0.262, 6.725), (5.12e-08, -0.385, 5.437), (7.116e-08, -0.508, 4.15), (9.112e-08, -0.631, 2.862), (1.111e-07, -0.754, 1.575), (1.31e-07, -0.877, 0.2874), (-0.06947, -0.1203, 8.012), (-0.131, -0.2269, 6.725), (-0.1925, -0.3334, 5.437), (-0.254, -0.4399, 4.15), (-0.3155, -0.5464, 2.862), (-0.377, -0.653, 1.575), (-0.4385, -0.7595, 0.2874), (-0.1203, -0.06947, 8.012), (-0.2269, -0.131, 6.725), (-0.3334, -0.1925, 5.437), (-0.4399, -0.254, 4.15), (-0.5464, -0.3155, 2.862), (-0.653, -0.377, 1.575), (-0.7595, -0.4385, 0.2874), (-0.1389, -1.867e-07, 8.012), (-0.262, -2.265e-07, 6.725), (-0.385, -2.662e-07, 5.437), (-0.508, -3.06e-07, 4.15), (-0.631, -3.457e-07, 2.862), (-0.754, -3.854e-07, 1.575), (-0.877, -4.252e-07, 0.2874), (-0.1203, 0.06947, 8.012), (-0.2269, 0.131, 6.725), (-0.3334, 0.1925, 5.437), (-0.4399, 0.254, 4.15), (-0.5464, 0.3155, 2.862), (-0.653, 0.377, 1.575), (-0.7595, 0.4385, 0.2874), (-0.06947, 0.1203, 8.012), (-0.131, 0.2269, 6.725), (-0.1925, 0.3334, 5.437), (-0.254, 0.4399, 4.15), (-0.3155, 0.5464, 2.862), (-0.377, 0.653, 1.575), (-0.4385, 0.7595, 0.2874), (3.459e-08, 1.933, 2.862), (0.9666, 1.674, 2.862), (1.674, 0.9666, 2.862), (1.933, 3.232e-08, 2.862), (1.674, -0.9666, 2.862), (0.9666, -1.674, 2.862), (3.265e-07, -1.933, 2.862), (-0.9666, -1.674, 2.862), (-1.674, -0.9666, 2.862), (-1.933, -7.82e-07, 2.862), (-1.674, 0.9666, 2.862), (-0.9666, 1.674, 2.862), (-1.837e-09, 1.493, 4.15), (0.7467, 1.293, 4.15), (1.293, 0.7467, 4.15), (1.493, 4.166e-09, 4.15), (1.293, -0.7467, 4.15), (0.7467, -1.293, 4.15), (2.237e-07, -1.493, 4.15), (-0.7467, -1.293, 4.15), (-1.293, -0.7467, 4.15), (-1.493, -6.249e-07, 4.15), (-1.293, 0.7467, 4.15), (-0.7467, 1.293, 4.15), (1.522e-08, 0.9862, 5.437), (0.4931, 0.8541, 5.437), (0.8541, 0.4931, 5.437), (0.9862, -4.55e-08, 5.437), (0.8541, -0.4931, 5.437), (0.4931, -0.8541, 5.437), (1.641e-07, -0.9862, 5.437), (-0.4931, -0.8541, 5.437), (-0.8541, -0.4931, 5.437), (-0.9862, -4.609e-07, 5.437), (-0.8541, 0.4931, 5.437), (-0.4931, 0.8541, 5.437), (-1.188e-08, 0.7068, 6.725), (0.3534, 0.6121, 6.725), (0.6121, 0.3534, 6.725), (0.7068, -6.874e-08, 6.725), (0.6121, -0.3534, 6.725), (0.3534, -0.6121, 6.725), (9.484e-08, -0.7068, 6.725), (-0.3534, -0.6121, 6.725), (-0.6121, -0.3534, 6.725), (-0.7068, -3.664e-07, 6.725), (-0.6121, 0.3534, 6.725), (-0.3534, 0.6121, 6.725), (-6.803e-09, 0.4108, 8.012), (0.2054, 0.3558, 8.012), (0.3558, 0.2054, 8.012), (0.4108, -1.021e-07, 8.012), (0.3558, -0.2054, 8.012), (0.2054, -0.3558, 8.012), (5.523e-08, -0.4108, 8.012), (-0.2054, -0.3558, 8.012), (-0.3558, -0.2054, 8.012), (-0.4108, -2.751e-07, 8.012), (-0.3558, 0.2054, 8.012), (-0.2054, 0.3558, 8.012), (1.425e-08, 2.546, 1.575), (1.273, 2.205, 1.575), (2.205, 1.273, 1.575), (2.546, 1.368e-07, 1.575), (2.205, -1.273, 1.575), (1.273, -2.205, 1.575), (3.986e-07, -2.546, 1.575), (-1.273, -2.205, 1.575), (-2.205, -1.273, 1.575), (-2.546, -9.354e-07, 1.575), (-2.205, 1.273, 1.575), (-1.273, 2.205, 1.575), (5.635e-08, 3.292, 0.2874), (1.646, 2.851, 0.2874), (2.851, 1.646, 0.2874), (3.329, -0.1687, 0.5557), (2.851, -1.646, 0.2874), (1.646, -2.851, 0.2874), (5.534e-07, -3.292, 0.2874), (-1.646, -2.851, 0.2874), (-2.851, -1.646, 0.2874), (-3.292, -1.131e-06, 0.2874), (-2.851, 1.646, 0.2874), (-1.646, 2.851, 0.2874), (2.469, 3.772, -1.365), (3.652, 2.109, -1.0), (4.217, 2.95e-07, -1.0), (3.652, -2.109, -1.0), (2.109, -3.652, -1.0), (6.687e-07, -4.217, -1.0), (-2.109, -3.652, -1.0), (-3.652, -2.109, -1.0), (-4.217, -1.481e-06, -1.0), (-4.123, 2.249, -1.939), (-2.109, 3.652, -1.0), (0.02467, 4.722, -2.054), (1.036e-08, 2.043, -1.0), (1.022, 1.769, -1.0), (1.769, 1.022, -1.0), (2.043, 5.578e-08, -1.0), (1.769, -1.022, -1.0), (1.022, -1.769, -1.0), (3.189e-07, -2.043, -1.0), (-1.022, -1.769, -1.0), (-1.769, -1.022, -1.0), (-2.043, -8.048e-07, -1.0), (-1.769, 1.022, -1.0), (-1.022, 1.769, -1.0), (1.704e-07, 0.7463, -2.461), (0.3732, 0.6463, -2.461), (0.6463, 0.3732, -2.461), (0.7463, 1.758e-07, -2.461), (0.6463, -0.3732, -2.461), (0.3732, -0.6463, -2.461), (1.788e-07, -0.7463, -2.461), (-0.3732, -0.6463, -2.461), (-0.6463, -0.3732, -2.461), (-0.7463, -1.846e-07, -2.461), (-0.6463, 0.3732, -2.461), (-0.3732, 0.6463, -2.461)], [], [(156, 1, 3, 157), (157, 3, 5, 158), (158, 5, 7, 159), (159, 7, 9, 160), (160, 9, 11, 161), (161, 11, 13, 162), (162, 13, 15, 163), (163, 15, 17, 164), (164, 17, 19, 165), (165, 19, 21, 166), (3, 1, 23, 21, 19, 17, 15, 13, 11, 9, 7, 5), (167, 23, 1, 156), (166, 21, 23, 167), (12, 14, 223, 222), (201, 100, 107, 202), (190, 99, 106, 191), (178, 98, 105, 179), (118, 97, 104, 119), (130, 96, 103, 131), (142, 95, 102, 143), (154, 94, 101, 155), (202, 107, 24, 203), (191, 106, 25, 180), (179, 105, 26, 168), (119, 104, 27, 108), (131, 103, 28, 120), (143, 102, 29, 132), (155, 101, 30, 144), (200, 93, 100, 201), (189, 92, 99, 190), (177, 91, 98, 178), (117, 90, 97, 118), (129, 89, 96, 130), (141, 88, 95, 142), (153, 87, 94, 154), (199, 86, 93, 200), (188, 85, 92, 189), (176, 84, 91, 177), (116, 83, 90, 117), (128, 82, 89, 129), (140, 81, 88, 141), (152, 80, 87, 153), (198, 79, 86, 199), (187, 78, 85, 188), (175, 77, 84, 176), (115, 76, 83, 116), (127, 75, 82, 128), (139, 74, 81, 140), (151, 73, 80, 152), (197, 72, 79, 198), (186, 71, 78, 187), (174, 70, 77, 175), (114, 69, 76, 115), (126, 68, 75, 127), (138, 67, 74, 139), (150, 66, 73, 151), (196, 65, 72, 197), (185, 64, 71, 186), (173, 63, 70, 174), (113, 62, 69, 114), (125, 61, 68, 126), (137, 60, 67, 138), (149, 59, 66, 150), (195, 58, 65, 196), (184, 57, 64, 185), (172, 56, 63, 173), (112, 55, 62, 113), (124, 54, 61, 125), (136, 53, 60, 137), (148, 52, 59, 149), (194, 51, 58, 195), (183, 50, 57, 184), (171, 49, 56, 172), (111, 48, 55, 112), (123, 47, 54, 124), (135, 46, 53, 136), (147, 45, 52, 148), (193, 44, 51, 194), (182, 43, 50, 183), (170, 42, 49, 171), (110, 41, 48, 111), (122, 40, 47, 123), (134, 39, 46, 135), (146, 38, 45, 147), (192, 37, 44, 193), (181, 36, 43, 182), (169, 35, 42, 170), (109, 34, 41, 110), (121, 33, 40, 122), (133, 32, 39, 134), (145, 31, 38, 146), (203, 24, 37, 192), (180, 25, 36, 181), (168, 26, 35, 169), (108, 27, 34, 109), (120, 28, 33, 121), (132, 29, 32, 133), (144, 30, 31, 145), (26, 108, 109, 35), (35, 109, 110, 42), (42, 110, 111, 49), (49, 111, 112, 56), (56, 112, 113, 63), (63, 113, 114, 70), (70, 114, 115, 77), (77, 115, 116, 84), (84, 116, 117, 91), (91, 117, 118, 98), (105, 119, 108, 26), (98, 118, 119, 105), (27, 120, 121, 34), (34, 121, 122, 41), (41, 122, 123, 48), (48, 123, 124, 55), (55, 124, 125, 62), (62, 125, 126, 69), (69, 126, 127, 76), (76, 127, 128, 83), (83, 128, 129, 90), (90, 129, 130, 97), (104, 131, 120, 27), (97, 130, 131, 104), (28, 132, 133, 33), (33, 133, 134, 40), (40, 134, 135, 47), (47, 135, 136, 54), (54, 136, 137, 61), (61, 137, 138, 68), (68, 138, 139, 75), (75, 139, 140, 82), (82, 140, 141, 89), (89, 141, 142, 96), (103, 143, 132, 28), (96, 142, 143, 103), (29, 144, 145, 32), (32, 145, 146, 39), (39, 146, 147, 46), (46, 147, 148, 53), (53, 148, 149, 60), (60, 149, 150, 67), (67, 150, 151, 74), (74, 151, 152, 81), (81, 152, 153, 88), (88, 153, 154, 95), (102, 155, 144, 29), (95, 154, 155, 102), (94, 166, 167, 101), (101, 167, 156, 30), (87, 165, 166, 94), (80, 164, 165, 87), (73, 163, 164, 80), (66, 162, 163, 73), (59, 161, 162, 66), (52, 160, 161, 59), (45, 159, 160, 52), (38, 158, 159, 45), (31, 157, 158, 38), (30, 156, 157, 31), (25, 168, 169, 36), (36, 169, 170, 43), (43, 170, 171, 50), (50, 171, 172, 57), (57, 172, 173, 64), (64, 173, 174, 71), (71, 174, 175, 78), (78, 175, 176, 85), (85, 176, 177, 92), (92, 177, 178, 99), (106, 179, 168, 25), (99, 178, 179, 106), (24, 180, 181, 37), (37, 181, 182, 44), (44, 182, 183, 51), (51, 183, 184, 58), (58, 184, 185, 65), (65, 185, 186, 72), (72, 186, 187, 79), (79, 187, 188, 86), (86, 188, 189, 93), (93, 189, 190, 100), (107, 191, 180, 24), (100, 190, 191, 107), (204, 203, 192, 205), (205, 192, 193, 206), (206, 193, 194, 207), (207, 194, 195, 208), (208, 195, 196, 209), (209, 196, 197, 210), (210, 197, 198, 211), (211, 198, 199, 212), (212, 199, 200, 213), (213, 200, 201, 214), (215, 202, 203, 204), (214, 201, 202, 215), (2, 0, 204, 205), (4, 2, 205, 206), (6, 4, 206, 207), (8, 6, 207, 208), (10, 8, 208, 209), (12, 10, 209, 210), (14, 12, 210, 211), (16, 14, 211, 212), (18, 16, 212, 213), (20, 18, 213, 214), (22, 20, 214, 215), (0, 22, 215, 204), (216, 217, 218, 219, 220, 221, 222, 223, 224, 225, 226, 227), (6, 8, 220, 219), (20, 22, 227, 226), (0, 2, 217, 216), (14, 16, 224, 223), (8, 10, 221, 220), (22, 0, 216, 227), (2, 4, 218, 217), (16, 18, 225, 224), (10, 12, 222, 221), (4, 6, 219, 218), (18, 20, 226, 225)])
me_cylinder_002.use_remesh_preserve_volume = False
me_cylinder_002.use_remesh_preserve_attributes = False
me_cylinder_002.use_mirror_vertex_groups = False
me_cylinder_002.update()
me_plane_001 = bpy.data.meshes.new('Plane.001')
me_plane_001.from_pydata([(-1.0, -1.0, 0.0), (1.0, -1.0, 0.0), (-1.0, 1.0, 0.0), (1.0, 1.0, 0.0), (-1.0, -1.0, 0.05091), (1.0, -1.0, 0.05091), (-1.0, 1.0, 0.05091), (1.0, 1.0, 0.05091), (-0.7367, -1.049, 0.05226), (-0.4151, -1.083, 0.09196), (-0.1376, -1.019, 0.0233), (0.1376, -1.019, 0.0233), (0.4151, -1.083, 0.09196), (0.7367, -1.049, 0.05226), (0.7217, 1.026, 0.009063), (0.4251, 1.007, 0.002841), (0.1429, 1.0, 0.0), (-0.1429, 1.0, 0.0), (-0.4251, 1.007, 0.002841), (-0.7217, 1.026, 0.009063), (-0.7367, -1.045, 0.1051), (-0.416, -1.072, 0.1435), (-0.137, -1.018, 0.07669), (0.137, -1.018, 0.07669), (0.416, -1.072, 0.1435), (0.7367, -1.045, 0.1051), (0.7221, 1.027, 0.06332), (0.4246, 1.008, 0.05494), (0.1429, 1.0, 0.05091), (-0.1429, 1.0, 0.05091), (-0.4246, 1.008, 0.05494), (-0.7221, 1.027, 0.06332), (-1.034, 0.7321, 0.03148), (-1.079, 0.422, 0.08045), (-1.003, 0.1397, 0.003359), (-1.0, -0.1429, 0.0), (-1.001, -0.4281, 0.0001987), (-1.024, -0.7187, 0.008587), (1.024, -0.7187, 0.008587), (1.001, -0.4281, 0.0001987), (1.0, -0.1429, 0.0), (1.003, 0.1397, 0.003359), (1.079, 0.422, 0.08045), (1.034, 0.7321, 0.03148), (-1.034, 0.7324, 0.08492), (-1.071, 0.4219, 0.1344), (-1.003, 0.1391, 0.05503), (-1.0, -0.1429, 0.05091), (-1.001, -0.428, 0.05125), (-1.024, -0.7189, 0.06271), (1.024, -0.7189, 0.06271), (1.001, -0.428, 0.05125), (1.0, -0.1429, 0.05091), (1.003, 0.1391, 0.05503), (1.071, 0.4219, 0.1344), (1.034, 0.7324, 0.08492), (-0.7777, -0.7473, 0.231), (-0.733, -0.4298, 0.103), (-0.7279, -0.1439, 0.1089), (-0.7158, 0.1465, 0.05758), (-0.7161, 0.4097, 0.1195), (-0.7356, 0.79, 0.2056), (-0.3907, -0.7343, 0.1798), (-0.4169, -0.4278, 0.07353), (-0.4236, -0.1419, 0.05882), (-0.4286, 0.1429, 0.05092), (-0.4286, 0.4286, 0.05091), (-0.4262, 0.7176, 0.05544), (-0.1402, -0.7144, 0.05799), (-0.1429, -0.4286, 0.05091), (-0.1429, -0.1429, 0.05091), (-0.1429, 0.1429, 0.05091), (-0.1429, 0.4286, 0.05091), (-0.1429, 0.7143, 0.05091), (0.1402, -0.7144, 0.05799), (0.1429, -0.4286, 0.05091), (0.1429, -0.1429, 0.05091), (0.1429, 0.1429, 0.05091), (0.1429, 0.4286, 0.05091), (0.1429, 0.7143, 0.05091), (0.3907, -0.7343, 0.1798), (0.4169, -0.4278, 0.07353), (0.4236, -0.1419, 0.05882), (0.4286, 0.1429, 0.05092), (0.4286, 0.4286, 0.05091), (0.4262, 0.7176, 0.05544), (0.7777, -0.7473, 0.231), (0.733, -0.4298, 0.103), (0.7279, -0.1439, 0.1089), (0.7158, 0.1465, 0.05758), (0.7161, 0.4097, 0.1195), (0.7356, 0.79, 0.2056), (-0.7442, 0.8099, 0.1627), (-0.7197, 0.4088, 0.07146), (-0.7157, 0.146, 0.005733), (-0.7284, -0.1431, 0.05837), (-0.7331, -0.4284, 0.05148), (-0.7955, -0.7616, 0.2088), (-0.4267, 0.7174, 0.003517), (-0.4286, 0.4286, 0.0), (-0.4286, 0.1429, 3.738e-06), (-0.4243, -0.142, 0.00683), (-0.418, -0.4276, 0.02061), (-0.3861, -0.7412, 0.1479), (-0.1429, 0.7143, 0.0), (-0.1429, 0.4286, 0.0), (-0.1429, 0.1429, 0.0), (-0.1429, -0.1429, 0.0), (-0.1429, -0.4286, 0.0), (-0.1406, -0.7147, 0.00598), (0.1429, 0.7143, 0.0), (0.1429, 0.4286, 0.0), (0.1429, 0.1429, 0.0), (0.1429, -0.1429, 0.0), (0.1429, -0.4286, 0.0), (0.1406, -0.7147, 0.00598), (0.4267, 0.7174, 0.003517), (0.4286, 0.4286, 0.0), (0.4286, 0.1429, 3.738e-06), (0.4243, -0.142, 0.00683), (0.418, -0.4276, 0.02061), (0.3861, -0.7412, 0.1479), (0.7442, 0.8099, 0.1627), (0.7197, 0.4088, 0.07146), (0.7157, 0.146, 0.005733), (0.7284, -0.1431, 0.05837), (0.7331, -0.4284, 0.05148), (0.7955, -0.7616, 0.2088)], [], [(122, 14, 3, 43), (91, 55, 7, 26), (19, 2, 6, 31), (13, 1, 5, 25), (43, 3, 7, 55), (37, 0, 4, 49), (0, 8, 20, 4), (8, 9, 21, 20), (9, 10, 22, 21), (10, 11, 23, 22), (11, 12, 24, 23), (12, 13, 25, 24), (3, 14, 26, 7), (14, 15, 27, 26), (15, 16, 28, 27), (16, 17, 29, 28), (17, 18, 30, 29), (18, 19, 31, 30), (44, 61, 31, 6), (61, 67, 30, 31), (67, 73, 29, 30), (73, 79, 28, 29), (79, 85, 27, 28), (85, 91, 26, 27), (32, 2, 19, 92), (92, 19, 18, 98), (98, 18, 17, 104), (104, 17, 16, 110), (110, 16, 15, 116), (116, 15, 14, 122), (12, 121, 127, 13), (121, 120, 126, 127), (120, 119, 125, 126), (119, 118, 124, 125), (118, 117, 123, 124), (117, 116, 122, 123), (11, 115, 121, 12), (115, 114, 120, 121), (114, 113, 119, 120), (113, 112, 118, 119), (112, 111, 117, 118), (111, 110, 116, 117), (10, 109, 115, 11), (109, 108, 114, 115), (108, 107, 113, 114), (107, 106, 112, 113), (106, 105, 111, 112), (105, 104, 110, 111), (9, 103, 109, 10), (103, 102, 108, 109), (102, 101, 107, 108), (101, 100, 106, 107), (100, 99, 105, 106), (99, 98, 104, 105), (8, 97, 103, 9), (97, 96, 102, 103), (96, 95, 101, 102), (95, 94, 100, 101), (94, 93, 99, 100), (93, 92, 98, 99), (0, 37, 97, 8), (37, 36, 96, 97), (36, 35, 95, 96), (35, 34, 94, 95), (34, 33, 93, 94), (33, 32, 92, 93), (24, 25, 86, 80), (80, 86, 87, 81), (81, 87, 88, 82), (82, 88, 89, 83), (83, 89, 90, 84), (84, 90, 91, 85), (23, 24, 80, 74), (74, 80, 81, 75), (75, 81, 82, 76), (76, 82, 83, 77), (77, 83, 84, 78), (78, 84, 85, 79), (22, 23, 74, 68), (68, 74, 75, 69), (69, 75, 76, 70), (70, 76, 77, 71), (71, 77, 78, 72), (72, 78, 79, 73), (21, 22, 68, 62), (62, 68, 69, 63), (63, 69, 70, 64), (64, 70, 71, 65), (65, 71, 72, 66), (66, 72, 73, 67), (20, 21, 62, 56), (56, 62, 63, 57), (57, 63, 64, 58), (58, 64, 65, 59), (59, 65, 66, 60), (60, 66, 67, 61), (4, 20, 56, 49), (49, 56, 57, 48), (48, 57, 58, 47), (47, 58, 59, 46), (46, 59, 60, 45), (45, 60, 61, 44), (2, 32, 44, 6), (32, 33, 45, 44), (33, 34, 46, 45), (34, 35, 47, 46), (35, 36, 48, 47), (36, 37, 49, 48), (1, 38, 50, 5), (38, 39, 51, 50), (39, 40, 52, 51), (40, 41, 53, 52), (41, 42, 54, 53), (42, 43, 55, 54), (25, 5, 50, 86), (86, 50, 51, 87), (87, 51, 52, 88), (88, 52, 53, 89), (89, 53, 54, 90), (90, 54, 55, 91), (13, 127, 38, 1), (127, 126, 39, 38), (126, 125, 40, 39), (125, 124, 41, 40), (124, 123, 42, 41), (123, 122, 43, 42)])
me_plane_001.use_remesh_preserve_volume = False
me_plane_001.use_remesh_preserve_attributes = False
me_plane_001.use_mirror_vertex_groups = False
me_plane_001.update()
me_cylinder_001 = bpy.data.meshes.new('Cylinder.001')
me_cylinder_001.from_pydata([(1.704e-07, 0.7463, -1.0), (-1.108e-08, 0.01594, 9.299), (0.3732, 0.6463, -1.0), (0.00797, 0.0138, 9.299), (0.6463, 0.3732, -1.0), (0.0138, 0.00797, 9.299), (0.7463, 1.758e-07, -1.0), (0.01594, -1.403e-07, 9.299), (0.6463, -0.3732, -1.0), (0.0138, -0.00797, 9.299), (0.3732, -0.6463, -1.0), (0.00797, -0.0138, 9.299), (1.788e-07, -0.7463, -1.0), (-8.675e-09, -0.01594, 9.299), (-0.3732, -0.6463, -1.0), (-0.00797, -0.0138, 9.299), (-0.6463, -0.3732, -1.0), (-0.0138, -0.00797, 9.299), (-0.7463, -1.846e-07, -1.0), (-0.01594, -1.47e-07, 9.299), (-0.6463, 0.3732, -1.0), (-0.0138, 0.00797, 9.299), (-0.3732, 0.6463, -1.0), (-0.00797, 0.0138, 9.299), (-1.385e-09, 0.877, 0.2874), (-2.771e-09, 0.754, 1.575), (-4.156e-09, 0.631, 2.862), (-5.541e-09, 0.508, 4.15), (-6.926e-09, 0.385, 5.437), (-8.312e-09, 0.262, 6.725), (-9.697e-09, 0.1389, 8.012), (0.06947, 0.1203, 8.012), (0.131, 0.2269, 6.725), (0.1925, 0.3334, 5.437), (0.254, 0.4399, 4.15), (0.3155, 0.5464, 2.862), (0.377, 0.653, 1.575), (0.4385, 0.7595, 0.2874), (0.1203, 0.06947, 8.012), (0.2269, 0.131, 6.725), (0.3334, 0.1925, 5.437), (0.4399, 0.254, 4.15), (0.5464, 0.3155, 2.862), (0.653, 0.377, 1.575), (0.7595, 0.4385, 0.2874), (0.1389, -1.282e-07, 8.012), (0.262, -1.161e-07, 6.725), (0.385, -1.041e-07, 5.437), (0.508, -9.199e-08, 4.15), (0.631, -7.992e-08, 2.862), (0.754, -6.785e-08, 1.575), (0.877, -5.578e-08, 0.2874), (0.1203, -0.06947, 8.012), (0.2269, -0.131, 6.725), (0.3334, -0.1925, 5.437), (0.4399, -0.254, 4.15), (0.5464, -0.3155, 2.862), (0.653, -0.377, 1.575), (0.7595, -0.4385, 0.2874), (0.06947, -0.1203, 8.012), (0.131, -0.2269, 6.725), (0.1925, -0.3334, 5.437), (0.254, -0.4399, 4.15), (0.3155, -0.5464, 2.862), (0.377, -0.653, 1.575), (0.4385, -0.7595, 0.2874), (1.128e-08, -0.1389, 8.012), (3.124e-08, -0.262, 6.725), (5.12e-08, -0.385, 5.437), (7.116e-08, -0.508, 4.15), (9.112e-08, -0.631, 2.862), (1.111e-07, -0.754, 1.575), (1.31e-07, -0.877, 0.2874), (-0.06947, -0.1203, 8.012), (-0.131, -0.2269, 6.725), (-0.1925, -0.3334, 5.437), (-0.254, -0.4399, 4.15), (-0.3155, -0.5464, 2.862), (-0.377, -0.653, 1.575), (-0.4385, -0.7595, 0.2874), (-0.1203, -0.06947, 8.012), (-0.2269, -0.131, 6.725), (-0.3334, -0.1925, 5.437), (-0.4399, -0.254, 4.15), (-0.5464, -0.3155, 2.862), (-0.653, -0.377, 1.575), (-0.7595, -0.4385, 0.2874), (-0.1389, -1.867e-07, 8.012), (-0.262, -2.265e-07, 6.725), (-0.385, -2.662e-07, 5.437), (-0.508, -3.06e-07, 4.15), (-0.631, -3.457e-07, 2.862), (-0.754, -3.854e-07, 1.575), (-0.877, -4.252e-07, 0.2874), (-0.1203, 0.06947, 8.012), (-0.2269, 0.131, 6.725), (-0.3334, 0.1925, 5.437), (-0.4399, 0.254, 4.15), (-0.5464, 0.3155, 2.862), (-0.653, 0.377, 1.575), (-0.7595, 0.4385, 0.2874), (-0.06947, 0.1203, 8.012), (-0.131, 0.2269, 6.725), (-0.1925, 0.3334, 5.437), (-0.254, 0.4399, 4.15), (-0.3155, 0.5464, 2.862), (-0.377, 0.653, 1.575), (-0.4385, 0.7595, 0.2874), (3.459e-08, 1.933, 2.862), (0.9666, 1.674, 2.862), (1.674, 0.9666, 2.862), (1.933, 3.232e-08, 2.862), (1.674, -0.9666, 2.862), (0.9666, -1.674, 2.862), (3.265e-07, -1.933, 2.862), (-0.9666, -1.674, 2.862), (-1.674, -0.9666, 2.862), (-1.933, -7.82e-07, 2.862), (-1.674, 0.9666, 2.862), (-0.9666, 1.674, 2.862), (-1.837e-09, 1.493, 4.15), (0.7467, 1.293, 4.15), (1.293, 0.7467, 4.15), (1.493, 4.166e-09, 4.15), (1.293, -0.7467, 4.15), (0.7467, -1.293, 4.15), (2.237e-07, -1.493, 4.15), (-0.7467, -1.293, 4.15), (-1.293, -0.7467, 4.15), (-1.493, -6.249e-07, 4.15), (-1.293, 0.7467, 4.15), (-0.7467, 1.293, 4.15), (1.522e-08, 0.9862, 5.437), (0.4931, 0.8541, 5.437), (0.8541, 0.4931, 5.437), (0.9862, -4.55e-08, 5.437), (0.8541, -0.4931, 5.437), (0.4931, -0.8541, 5.437), (1.641e-07, -0.9862, 5.437), (-0.4931, -0.8541, 5.437), (-0.8541, -0.4931, 5.437), (-0.9862, -4.609e-07, 5.437), (-0.8541, 0.4931, 5.437), (-0.4931, 0.8541, 5.437), (-1.188e-08, 0.7068, 6.725), (0.3534, 0.6121, 6.725), (0.6121, 0.3534, 6.725), (0.7068, -6.874e-08, 6.725), (0.6121, -0.3534, 6.725), (0.3534, -0.6121, 6.725), (9.484e-08, -0.7068, 6.725), (-0.3534, -0.6121, 6.725), (-0.6121, -0.3534, 6.725), (-0.7068, -3.664e-07, 6.725), (-0.6121, 0.3534, 6.725), (-0.3534, 0.6121, 6.725), (-6.803e-09, 0.4108, 8.012), (0.2054, 0.3558, 8.012), (0.3558, 0.2054, 8.012), (0.4108, -1.021e-07, 8.012), (0.3558, -0.2054, 8.012), (0.2054, -0.3558, 8.012), (5.523e-08, -0.4108, 8.012), (-0.2054, -0.3558, 8.012), (-0.3558, -0.2054, 8.012), (-0.4108, -2.751e-07, 8.012), (-0.3558, 0.2054, 8.012), (-0.2054, 0.3558, 8.012), (1.425e-08, 2.546, 1.575), (1.273, 2.205, 1.575), (2.205, 1.273, 1.575), (2.546, 1.368e-07, 1.575), (2.205, -1.273, 1.575), (1.273, -2.205, 1.575), (3.986e-07, -2.546, 1.575), (-1.273, -2.205, 1.575), (-2.205, -1.273, 1.575), (-2.546, -9.354e-07, 1.575), (-2.205, 1.273, 1.575), (-1.273, 2.205, 1.575), (5.635e-08, 3.292, 0.2874), (1.646, 2.851, 0.2874), (2.851, 1.646, 0.2874), (3.329, -0.1687, 0.5557), (2.851, -1.646, 0.2874), (1.646, -2.851, 0.2874), (5.534e-07, -3.292, 0.2874), (-1.646, -2.851, 0.2874), (-2.851, -1.646, 0.2874), (-3.292, -1.131e-06, 0.2874), (-2.851, 1.646, 0.2874), (-1.646, 2.851, 0.2874), (2.469, 3.772, -1.365), (3.652, 2.109, -1.0), (4.217, 2.95e-07, -1.0), (3.652, -2.109, -1.0), (2.109, -3.652, -1.0), (6.687e-07, -4.217, -1.0), (-2.109, -3.652, -1.0), (-3.652, -2.109, -1.0), (-4.217, -1.481e-06, -1.0), (-4.123, 2.249, -1.939), (-2.109, 3.652, -1.0), (0.02467, 4.722, -2.054), (1.036e-08, 2.043, -1.0), (1.022, 1.769, -1.0), (1.769, 1.022, -1.0), (2.043, 5.578e-08, -1.0), (1.769, -1.022, -1.0), (1.022, -1.769, -1.0), (3.189e-07, -2.043, -1.0), (-1.022, -1.769, -1.0), (-1.769, -1.022, -1.0), (-2.043, -8.048e-07, -1.0), (-1.769, 1.022, -1.0), (-1.022, 1.769, -1.0), (1.704e-07, 0.7463, -2.461), (0.3732, 0.6463, -2.461), (0.6463, 0.3732, -2.461), (0.7463, 1.758e-07, -2.461), (0.6463, -0.3732, -2.461), (0.3732, -0.6463, -2.461), (1.788e-07, -0.7463, -2.461), (-0.3732, -0.6463, -2.461), (-0.6463, -0.3732, -2.461), (-0.7463, -1.846e-07, -2.461), (-0.6463, 0.3732, -2.461), (-0.3732, 0.6463, -2.461)], [], [(156, 1, 3, 157), (157, 3, 5, 158), (158, 5, 7, 159), (159, 7, 9, 160), (160, 9, 11, 161), (161, 11, 13, 162), (162, 13, 15, 163), (163, 15, 17, 164), (164, 17, 19, 165), (165, 19, 21, 166), (3, 1, 23, 21, 19, 17, 15, 13, 11, 9, 7, 5), (167, 23, 1, 156), (166, 21, 23, 167), (12, 14, 223, 222), (201, 100, 107, 202), (190, 99, 106, 191), (178, 98, 105, 179), (118, 97, 104, 119), (130, 96, 103, 131), (142, 95, 102, 143), (154, 94, 101, 155), (202, 107, 24, 203), (191, 106, 25, 180), (179, 105, 26, 168), (119, 104, 27, 108), (131, 103, 28, 120), (143, 102, 29, 132), (155, 101, 30, 144), (200, 93, 100, 201), (189, 92, 99, 190), (177, 91, 98, 178), (117, 90, 97, 118), (129, 89, 96, 130), (141, 88, 95, 142), (153, 87, 94, 154), (199, 86, 93, 200), (188, 85, 92, 189), (176, 84, 91, 177), (116, 83, 90, 117), (128, 82, 89, 129), (140, 81, 88, 141), (152, 80, 87, 153), (198, 79, 86, 199), (187, 78, 85, 188), (175, 77, 84, 176), (115, 76, 83, 116), (127, 75, 82, 128), (139, 74, 81, 140), (151, 73, 80, 152), (197, 72, 79, 198), (186, 71, 78, 187), (174, 70, 77, 175), (114, 69, 76, 115), (126, 68, 75, 127), (138, 67, 74, 139), (150, 66, 73, 151), (196, 65, 72, 197), (185, 64, 71, 186), (173, 63, 70, 174), (113, 62, 69, 114), (125, 61, 68, 126), (137, 60, 67, 138), (149, 59, 66, 150), (195, 58, 65, 196), (184, 57, 64, 185), (172, 56, 63, 173), (112, 55, 62, 113), (124, 54, 61, 125), (136, 53, 60, 137), (148, 52, 59, 149), (194, 51, 58, 195), (183, 50, 57, 184), (171, 49, 56, 172), (111, 48, 55, 112), (123, 47, 54, 124), (135, 46, 53, 136), (147, 45, 52, 148), (193, 44, 51, 194), (182, 43, 50, 183), (170, 42, 49, 171), (110, 41, 48, 111), (122, 40, 47, 123), (134, 39, 46, 135), (146, 38, 45, 147), (192, 37, 44, 193), (181, 36, 43, 182), (169, 35, 42, 170), (109, 34, 41, 110), (121, 33, 40, 122), (133, 32, 39, 134), (145, 31, 38, 146), (203, 24, 37, 192), (180, 25, 36, 181), (168, 26, 35, 169), (108, 27, 34, 109), (120, 28, 33, 121), (132, 29, 32, 133), (144, 30, 31, 145), (26, 108, 109, 35), (35, 109, 110, 42), (42, 110, 111, 49), (49, 111, 112, 56), (56, 112, 113, 63), (63, 113, 114, 70), (70, 114, 115, 77), (77, 115, 116, 84), (84, 116, 117, 91), (91, 117, 118, 98), (105, 119, 108, 26), (98, 118, 119, 105), (27, 120, 121, 34), (34, 121, 122, 41), (41, 122, 123, 48), (48, 123, 124, 55), (55, 124, 125, 62), (62, 125, 126, 69), (69, 126, 127, 76), (76, 127, 128, 83), (83, 128, 129, 90), (90, 129, 130, 97), (104, 131, 120, 27), (97, 130, 131, 104), (28, 132, 133, 33), (33, 133, 134, 40), (40, 134, 135, 47), (47, 135, 136, 54), (54, 136, 137, 61), (61, 137, 138, 68), (68, 138, 139, 75), (75, 139, 140, 82), (82, 140, 141, 89), (89, 141, 142, 96), (103, 143, 132, 28), (96, 142, 143, 103), (29, 144, 145, 32), (32, 145, 146, 39), (39, 146, 147, 46), (46, 147, 148, 53), (53, 148, 149, 60), (60, 149, 150, 67), (67, 150, 151, 74), (74, 151, 152, 81), (81, 152, 153, 88), (88, 153, 154, 95), (102, 155, 144, 29), (95, 154, 155, 102), (94, 166, 167, 101), (101, 167, 156, 30), (87, 165, 166, 94), (80, 164, 165, 87), (73, 163, 164, 80), (66, 162, 163, 73), (59, 161, 162, 66), (52, 160, 161, 59), (45, 159, 160, 52), (38, 158, 159, 45), (31, 157, 158, 38), (30, 156, 157, 31), (25, 168, 169, 36), (36, 169, 170, 43), (43, 170, 171, 50), (50, 171, 172, 57), (57, 172, 173, 64), (64, 173, 174, 71), (71, 174, 175, 78), (78, 175, 176, 85), (85, 176, 177, 92), (92, 177, 178, 99), (106, 179, 168, 25), (99, 178, 179, 106), (24, 180, 181, 37), (37, 181, 182, 44), (44, 182, 183, 51), (51, 183, 184, 58), (58, 184, 185, 65), (65, 185, 186, 72), (72, 186, 187, 79), (79, 187, 188, 86), (86, 188, 189, 93), (93, 189, 190, 100), (107, 191, 180, 24), (100, 190, 191, 107), (204, 203, 192, 205), (205, 192, 193, 206), (206, 193, 194, 207), (207, 194, 195, 208), (208, 195, 196, 209), (209, 196, 197, 210), (210, 197, 198, 211), (211, 198, 199, 212), (212, 199, 200, 213), (213, 200, 201, 214), (215, 202, 203, 204), (214, 201, 202, 215), (2, 0, 204, 205), (4, 2, 205, 206), (6, 4, 206, 207), (8, 6, 207, 208), (10, 8, 208, 209), (12, 10, 209, 210), (14, 12, 210, 211), (16, 14, 211, 212), (18, 16, 212, 213), (20, 18, 213, 214), (22, 20, 214, 215), (0, 22, 215, 204), (216, 217, 218, 219, 220, 221, 222, 223, 224, 225, 226, 227), (6, 8, 220, 219), (20, 22, 227, 226), (0, 2, 217, 216), (14, 16, 224, 223), (8, 10, 221, 220), (22, 0, 216, 227), (2, 4, 218, 217), (16, 18, 225, 224), (10, 12, 222, 221), (4, 6, 219, 218), (18, 20, 226, 225)])
me_cylinder_001.use_remesh_preserve_volume = False
me_cylinder_001.use_remesh_preserve_attributes = False
me_cylinder_001.use_mirror_vertex_groups = False
me_cylinder_001.update()
me_cylinder = bpy.data.meshes.new('Cylinder')
me_cylinder.from_pydata([(1.837e-08, 2.541, -1.0), (1.837e-08, 2.541, -0.03001), (0.5878, 0.809, -1.0), (0.5878, 0.809, -0.03001), (2.417, 0.7853, -1.0), (2.417, 0.7853, -0.03001), (0.9511, -0.309, -1.0), (0.9511, -0.309, -0.03001), (1.494, -2.056, -1.0), (1.494, -2.056, -0.03001), (-8.742e-08, -1.0, -1.0), (-8.742e-08, -1.0, -0.03001), (-1.494, -2.056, -1.0), (-1.494, -2.056, -0.03001), (-0.9511, -0.309, -1.0), (-0.9511, -0.309, -0.03001), (-2.417, 0.7853, -1.0), (-2.417, 0.7853, -0.03001), (-0.5878, 0.809, -1.0), (-0.5878, 0.809, -0.03001)], [], [(0, 1, 3, 2), (2, 3, 5, 4), (4, 5, 7, 6), (6, 7, 9, 8), (8, 9, 11, 10), (10, 11, 13, 12), (12, 13, 15, 14), (14, 15, 17, 16), (3, 1, 19, 17, 15, 13, 11, 9, 7, 5), (18, 19, 1, 0), (16, 17, 19, 18), (0, 2, 4, 6, 8, 10, 12, 14, 16, 18)])
me_cylinder.use_remesh_preserve_volume = False
me_cylinder.use_remesh_preserve_attributes = False
me_cylinder.use_mirror_vertex_groups = False
me_cylinder.update()

# ---- objects
ob_cube_001 = bpy.data.objects.new('Cube.001', me_cube_002)
ob_cube = bpy.data.objects.new('Cube', me_cube_001)
ob_cylinder_005 = bpy.data.objects.new('Cylinder.005', me_cylinder_005)
ob_cylinder_004 = bpy.data.objects.new('Cylinder.004', me_cylinder_004)
ob_cylinder_003 = bpy.data.objects.new('Cylinder.003', me_cylinder_003)
ob_cylinder_002 = bpy.data.objects.new('Cylinder.002', me_cylinder_002)
ob_plane = bpy.data.objects.new('Plane', me_plane_001)
ob_cylinder_001 = bpy.data.objects.new('Cylinder.001', me_cylinder_001)
ob_cylinder = bpy.data.objects.new('Cylinder', me_cylinder)

# ---- transforms, parenting, visibility, modifiers, constraints
ob_cube_001.location = (-9.905, -4.934, 1.688)
ob_cube_001.scale = (2.577, 2.577, 2.577)
ob_cube_001.lineart.crease_threshold = 0.0
ob_cube.location = (6.751, -3.836, 1.34)
ob_cube.lineart.crease_threshold = 0.0
ob_cylinder_005.location = (5.357, 1.588, 2.47)
ob_cylinder_005.scale = (0.9792, 0.9792, 0.9792)
ob_cylinder_005.lineart.crease_threshold = 0.0
ob_cylinder_004.location = (-9.356, -10.19, 2.597)
ob_cylinder_004.scale = (0.3609, 0.3609, 0.3609)
ob_cylinder_004.lineart.crease_threshold = 0.0
ob_cylinder_003.location = (-2.991, 2.933, 1.897)
ob_cylinder_003.scale = (0.7977, 0.7977, 0.7977)
ob_cylinder_003.lineart.crease_threshold = 0.0
ob_cylinder_002.location = (-2.991, 2.933, 1.897)
ob_cylinder_002.scale = (0.7977, 0.7977, 0.7977)
ob_cylinder_002.lineart.crease_threshold = 0.0
ob_plane.location = (-1.236, -1.555, -0.5689)
ob_plane.scale = (11.35, 11.35, 11.35)
ob_plane.lineart.crease_threshold = 0.0
ob_cylinder_001.location = (-0.0207, -4.554, 2.329)
ob_cylinder_001.scale = (0.9778, 0.9778, 0.9778)
ob_cylinder_001.lineart.crease_threshold = 0.0
ob_cylinder.location = (0.1959, -4.54, 11.74)
ob_cylinder.rotation_euler = (1.363, 1.227, 1.535)
ob_cylinder.scale = (0.2288, 0.2288, 0.2288)
ob_cylinder.lineart.crease_threshold = 0.0

# ---- collection membership
col_collection_1.objects.link(ob_cube_001)
col_collection_1.objects.link(ob_cube)
col_collection_1.objects.link(ob_cylinder_005)
col_collection_1.objects.link(ob_cylinder_004)
col_collection_1.objects.link(ob_cylinder_003)
col_collection_1.objects.link(ob_cylinder_002)
col_collection_1.objects.link(ob_plane)
col_collection_1.objects.link(ob_cylinder_001)
col_collection_1.objects.link(ob_cylinder)

# ---- scene / render settings (as saved in the file)
scene.frame_start = 1; scene.frame_end = 250; scene.frame_set(57)
scene.render.engine = 'BLENDER_EEVEE_NEXT'
scene.render.resolution_percentage = 50
scene.render.dither_intensity = 0.0
scene.cycles.use_denoising = False
scene.cycles.samples = 10
scene.cycles.sampling_pattern = 'TABULATED_SOBOL'
scene.cycles.light_sampling_threshold = 0.0
scene.cycles.use_adaptive_sampling = False
scene.cycles.use_light_tree = False
scene.cycles.blur_glossy = 0.0
scene.cycles.pixel_filter_type = 'GAUSSIAN'
scene.cycles.sample_clamp_indirect = 0.0
scene.view_settings.view_transform = 'Standard'
bpy.context.view_layer.update()

# ---- added for rendering (the .blend has no active camera and no usable light): camera, sun
cam_auto = bpy.data.cameras.new('AutoCamera')
cam_auto.lens = 50.0
cam_auto.sensor_width = 36.0
cam_auto.clip_end = 1000.0
ob_auto_camera = bpy.data.objects.new('AutoCamera', cam_auto)
scene.collection.objects.link(ob_auto_camera)
ob_auto_camera.location = (32.7886, -42.7043, 33.0028)
ob_auto_camera.rotation_euler = (1.09748, -7.21219e-08, 0.694738)
scene.camera = ob_auto_camera
light_auto_sun = bpy.data.lights.new('AutoSun', 'SUN')
light_auto_sun.energy = 3.0
light_auto_sun.angle = 0.0523599
ob_auto_sun = bpy.data.objects.new('AutoSun', light_auto_sun)
scene.collection.objects.link(ob_auto_sun)
ob_auto_sun.rotation_euler = (0.872665, 0.174533, 0.523599)
bpy.context.view_layer.update()
